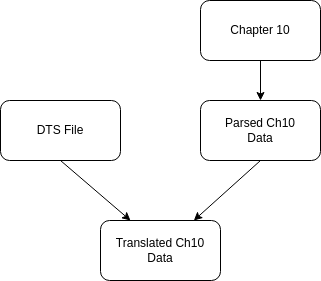

The diagram above was exported from draw.io. Its source (the exported page's mxGraphModel, read from the mxfile embedded in the PNG):
<mxGraphModel dx="1434" dy="782" grid="1" gridSize="10" guides="1" tooltips="1" connect="1" arrows="1" fold="1" page="1" pageScale="1" pageWidth="850" pageHeight="1100" math="0" shadow="0">
  <root>
    <mxCell id="0" />
    <mxCell id="1" parent="0" />
    <mxCell id="7KXYG_yEmxsJHwn0EqI7-2" value="Chapter 10" style="rounded=1;whiteSpace=wrap;html=1;" vertex="1" parent="1">
      <mxGeometry x="440" y="180" width="120" height="60" as="geometry" />
    </mxCell>
    <mxCell id="7KXYG_yEmxsJHwn0EqI7-3" value="" style="endArrow=classic;html=1;rounded=0;exitX=0.5;exitY=1;exitDx=0;exitDy=0;" edge="1" parent="1" source="7KXYG_yEmxsJHwn0EqI7-2" target="7KXYG_yEmxsJHwn0EqI7-4">
      <mxGeometry width="50" height="50" relative="1" as="geometry">
        <mxPoint x="400" y="430" as="sourcePoint" />
        <mxPoint x="560" y="320" as="targetPoint" />
      </mxGeometry>
    </mxCell>
    <mxCell id="7KXYG_yEmxsJHwn0EqI7-4" value="Parsed Ch10&lt;br&gt;Data" style="rounded=1;whiteSpace=wrap;html=1;" vertex="1" parent="1">
      <mxGeometry x="440" y="280" width="120" height="60" as="geometry" />
    </mxCell>
    <mxCell id="7KXYG_yEmxsJHwn0EqI7-5" value="" style="endArrow=classic;html=1;rounded=0;exitX=0.5;exitY=1;exitDx=0;exitDy=0;" edge="1" parent="1" source="7KXYG_yEmxsJHwn0EqI7-4" target="7KXYG_yEmxsJHwn0EqI7-6">
      <mxGeometry width="50" height="50" relative="1" as="geometry">
        <mxPoint x="400" y="420" as="sourcePoint" />
        <mxPoint x="400" y="400" as="targetPoint" />
      </mxGeometry>
    </mxCell>
    <mxCell id="7KXYG_yEmxsJHwn0EqI7-6" value="Translated Ch10&lt;br&gt;Data" style="rounded=1;whiteSpace=wrap;html=1;" vertex="1" parent="1">
      <mxGeometry x="340" y="400" width="120" height="60" as="geometry" />
    </mxCell>
    <mxCell id="7KXYG_yEmxsJHwn0EqI7-7" value="" style="endArrow=classic;html=1;rounded=0;entryX=0.25;entryY=0;entryDx=0;entryDy=0;" edge="1" parent="1" target="7KXYG_yEmxsJHwn0EqI7-6">
      <mxGeometry width="50" height="50" relative="1" as="geometry">
        <mxPoint x="300" y="340" as="sourcePoint" />
        <mxPoint x="450" y="360" as="targetPoint" />
      </mxGeometry>
    </mxCell>
    <mxCell id="7KXYG_yEmxsJHwn0EqI7-8" value="DTS File" style="rounded=1;whiteSpace=wrap;html=1;" vertex="1" parent="1">
      <mxGeometry x="240" y="280" width="120" height="60" as="geometry" />
    </mxCell>
  </root>
</mxGraphModel>